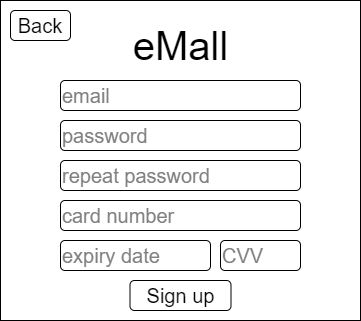

The diagram above was exported from draw.io. Its source (the exported page's mxGraphModel, read from the mxfile embedded in the PNG):
<mxGraphModel dx="642" dy="546" grid="1" gridSize="10" guides="1" tooltips="1" connect="1" arrows="1" fold="1" page="1" pageScale="1" pageWidth="827" pageHeight="1169" math="0" shadow="0">
  <root>
    <mxCell id="0" />
    <mxCell id="1" parent="0" />
    <mxCell id="m1bmyoxZ640nbLZtkMWV-7" value="" style="rounded=0;whiteSpace=wrap;html=1;fontSize=20;" parent="1" vertex="1">
      <mxGeometry x="240" width="360" height="320" as="geometry" />
    </mxCell>
    <mxCell id="m1bmyoxZ640nbLZtkMWV-2" value="&lt;font style=&quot;font-size: 40px;&quot;&gt;eMall&lt;/font&gt;" style="text;html=1;strokeColor=none;fillColor=none;align=center;verticalAlign=middle;whiteSpace=wrap;rounded=0;" parent="1" vertex="1">
      <mxGeometry x="359.5" y="10" width="121" height="70" as="geometry" />
    </mxCell>
    <mxCell id="m1bmyoxZ640nbLZtkMWV-4" value="Sign up" style="rounded=1;whiteSpace=wrap;html=1;fontSize=20;" parent="1" vertex="1">
      <mxGeometry x="369.5" y="280" width="101" height="30" as="geometry" />
    </mxCell>
    <mxCell id="m1bmyoxZ640nbLZtkMWV-5" value="&lt;font color=&quot;#808080&quot;&gt;email&lt;/font&gt;" style="rounded=1;whiteSpace=wrap;html=1;fontSize=20;align=left;" parent="1" vertex="1">
      <mxGeometry x="300" y="80" width="240" height="30" as="geometry" />
    </mxCell>
    <mxCell id="m1bmyoxZ640nbLZtkMWV-6" value="&lt;font color=&quot;#808080&quot;&gt;password&lt;/font&gt;" style="rounded=1;whiteSpace=wrap;html=1;fontSize=20;align=left;" parent="1" vertex="1">
      <mxGeometry x="300" y="120" width="240" height="30" as="geometry" />
    </mxCell>
    <mxCell id="MBBAkqhVIoj30OoBT2g3-6" value="&lt;font style=&quot;font-size: 20px;&quot;&gt;Back&lt;/font&gt;" style="rounded=1;whiteSpace=wrap;html=1;" parent="1" vertex="1">
      <mxGeometry x="250" y="10" width="60" height="30" as="geometry" />
    </mxCell>
    <mxCell id="qYk40G2xNR6HWbOytNAA-1" value="&lt;font color=&quot;#808080&quot;&gt;repeat password&lt;/font&gt;" style="rounded=1;whiteSpace=wrap;html=1;fontSize=20;align=left;" vertex="1" parent="1">
      <mxGeometry x="300" y="160" width="240" height="30" as="geometry" />
    </mxCell>
    <mxCell id="qYk40G2xNR6HWbOytNAA-2" value="&lt;font color=&quot;#808080&quot;&gt;card number&lt;/font&gt;" style="rounded=1;whiteSpace=wrap;html=1;fontSize=20;align=left;" vertex="1" parent="1">
      <mxGeometry x="300" y="200" width="240" height="30" as="geometry" />
    </mxCell>
    <mxCell id="qYk40G2xNR6HWbOytNAA-3" value="&lt;font color=&quot;#808080&quot;&gt;expiry date&lt;/font&gt;" style="rounded=1;whiteSpace=wrap;html=1;fontSize=20;align=left;" vertex="1" parent="1">
      <mxGeometry x="300" y="240" width="150" height="30" as="geometry" />
    </mxCell>
    <mxCell id="qYk40G2xNR6HWbOytNAA-4" value="&lt;font color=&quot;#808080&quot;&gt;CVV&lt;/font&gt;" style="rounded=1;whiteSpace=wrap;html=1;fontSize=20;align=left;" vertex="1" parent="1">
      <mxGeometry x="460" y="240" width="80" height="30" as="geometry" />
    </mxCell>
  </root>
</mxGraphModel>